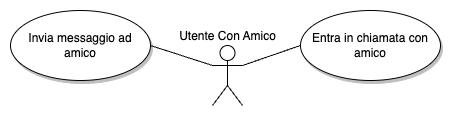

The diagram above was exported from draw.io. Its source (the exported page's mxGraphModel, read from the mxfile embedded in the PNG):
<mxGraphModel dx="760" dy="726" grid="1" gridSize="10" guides="1" tooltips="1" connect="1" arrows="1" fold="1" page="1" pageScale="1" pageWidth="827" pageHeight="1169" math="0" shadow="0">
  <root>
    <mxCell id="0" />
    <mxCell id="1" parent="0" />
    <mxCell id="2" style="rounded=0;orthogonalLoop=1;jettySize=auto;html=1;exitX=1;exitY=0.3333333333333333;exitDx=0;exitDy=0;exitPerimeter=0;entryX=0;entryY=0.5;entryDx=0;entryDy=0;endArrow=none;endFill=0;" edge="1" source="4" target="6" parent="1">
      <mxGeometry relative="1" as="geometry" />
    </mxCell>
    <mxCell id="3" style="rounded=0;orthogonalLoop=1;jettySize=auto;html=1;exitX=0;exitY=0.3333333333333333;exitDx=0;exitDy=0;exitPerimeter=0;entryX=1;entryY=0.5;entryDx=0;entryDy=0;endArrow=none;endFill=0;" edge="1" source="4" target="5" parent="1">
      <mxGeometry relative="1" as="geometry" />
    </mxCell>
    <mxCell id="4" value="Utente Con Amico" style="shape=umlActor;verticalLabelPosition=top;verticalAlign=bottom;html=1;outlineConnect=0;labelPosition=center;align=center;" vertex="1" parent="1">
      <mxGeometry x="2052" y="1380" width="30" height="60" as="geometry" />
    </mxCell>
    <mxCell id="5" value="Invia messaggio ad amico" style="ellipse;whiteSpace=wrap;html=1;shadow=1;" vertex="1" parent="1">
      <mxGeometry x="1850" y="1345" width="140" height="70" as="geometry" />
    </mxCell>
    <mxCell id="6" value="Entra in chiamata con amico" style="ellipse;whiteSpace=wrap;html=1;shadow=1;" vertex="1" parent="1">
      <mxGeometry x="2140" y="1345" width="140" height="70" as="geometry" />
    </mxCell>
  </root>
</mxGraphModel>